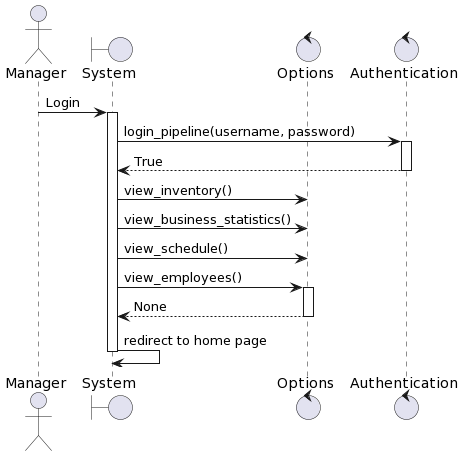

The diagram above was rendered by PlantUML. Its source (embedded in the PNG):
@startuml
actor Manager
boundary "System" as system
control "Options" as options
control "Authentication" as auth
Manager -> system: Login
activate system
system -> auth: login_pipeline(username, password)
activate auth
auth --> system: True
deactivate auth
system -> options: view_inventory()
system -> options: view_business_statistics()
system -> options: view_schedule()
system -> options: view_employees()
activate options
options --> system: None
deactivate options
system -> system: redirect to home page
deactivate system
@enduml